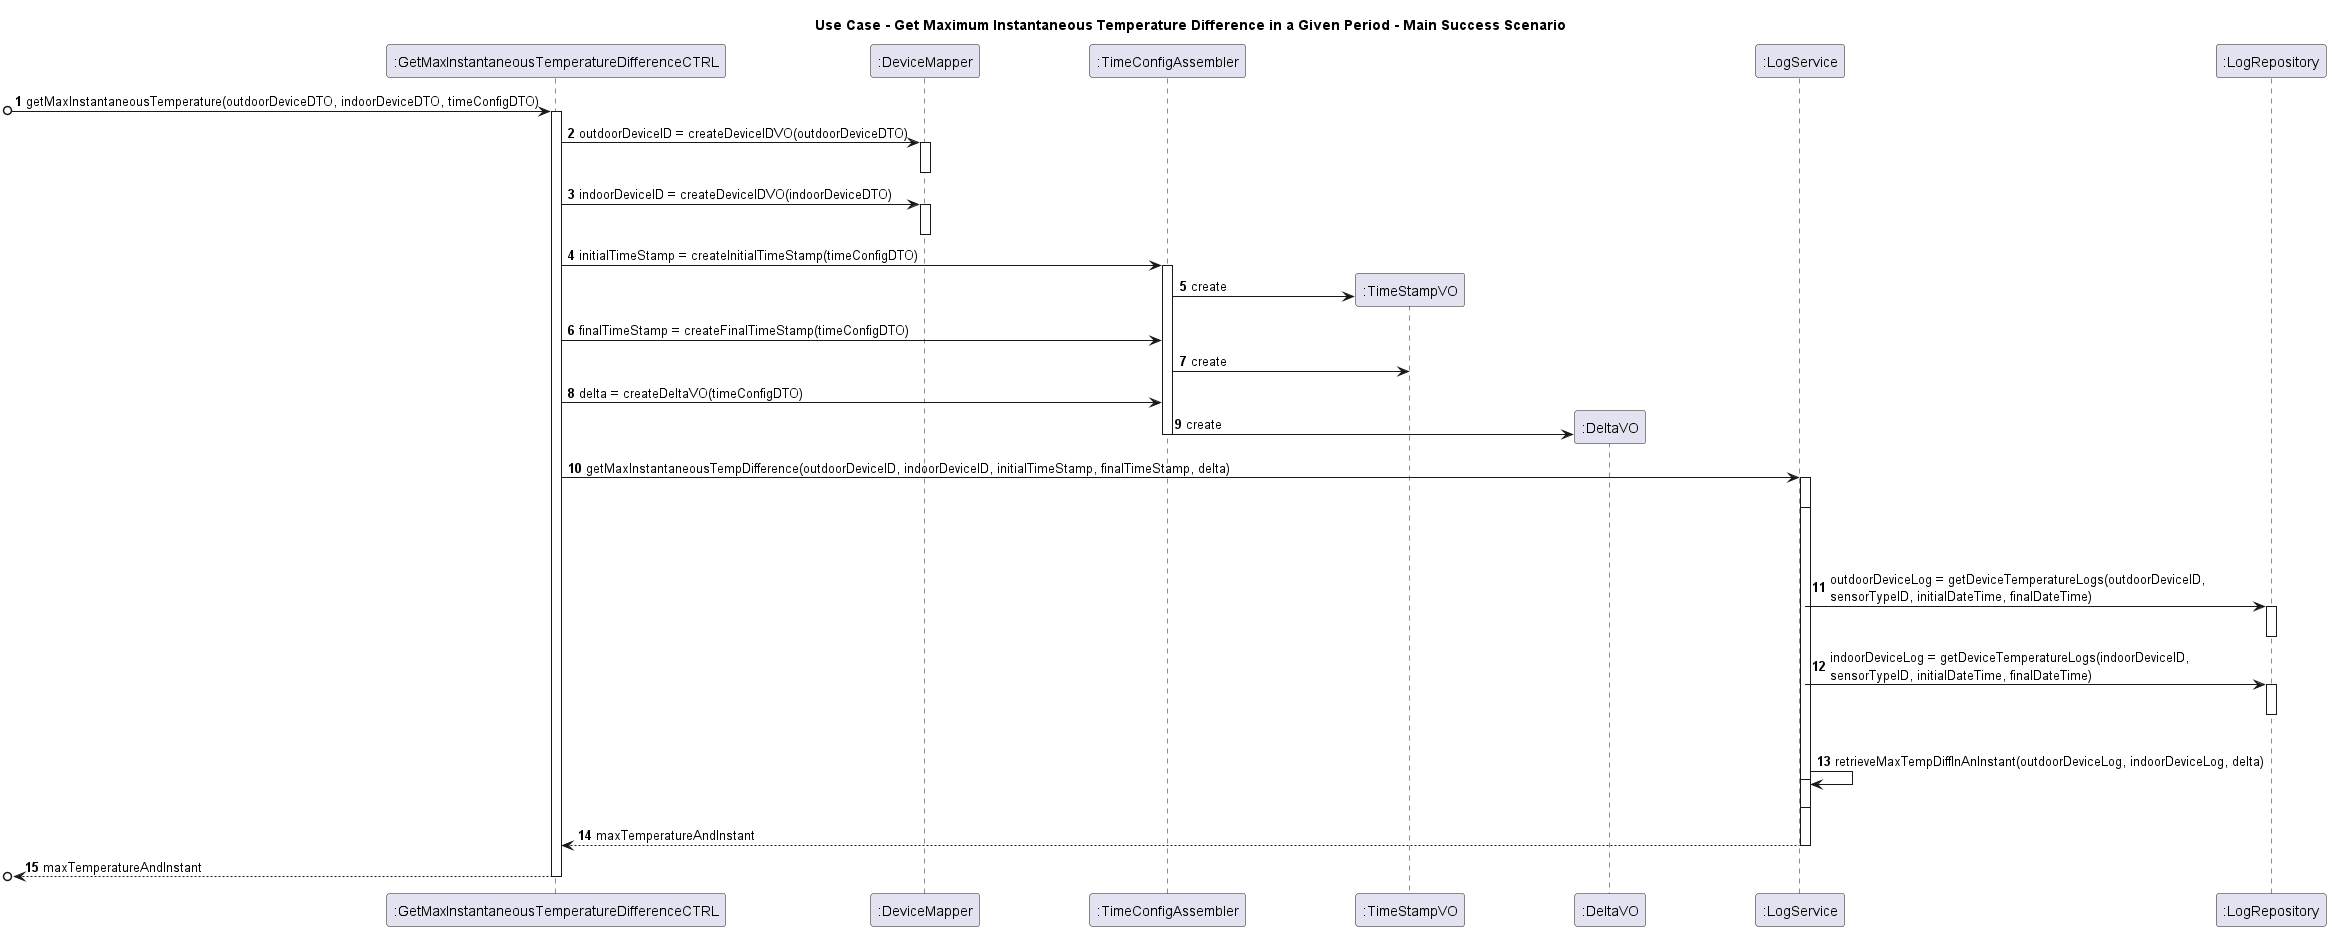

The diagram above was rendered by PlantUML. Its source (embedded in the PNG):
@startuml

skinparam ParticipantPadding 50

autonumber
title Use Case - Get Maximum Instantaneous Temperature Difference in a Given Period - Main Success Scenario

participant ":GetMaxInstantaneousTemperatureDifferenceCTRL" as C
participant ":DeviceMapper" as DM
participant ":TimeConfigAssembler" as TCA
participant ":TimeStampVO" as TS
participant ":DeltaVO" as DV
participant ":LogService" as LS
participant ":LogRepository" as LR


[o-> C : getMaxInstantaneousTemperature(outdoorDeviceDTO, indoorDeviceDTO, timeConfigDTO)
activate C

C -> DM : outdoorDeviceID = createDeviceIDVO(outdoorDeviceDTO)
activate DM
deactivate DM

C -> DM : indoorDeviceID = createDeviceIDVO(indoorDeviceDTO)
activate DM
deactivate DM

C -> TCA : initialTimeStamp = createInitialTimeStamp(timeConfigDTO)
activate TCA
create TS
TCA -> TS : create




C -> TCA : finalTimeStamp = createFinalTimeStamp(timeConfigDTO)
TCA -> TS : create

C -> TCA : delta = createDeltaVO(timeConfigDTO)

create DV
TCA -> DV : create
deactivate TCA

C -> LS : getMaxInstantaneousTempDifference(outdoorDeviceID, indoorDeviceID, initialTimeStamp, finalTimeStamp, delta)
activate LS

|||

activate LS
deactivate LS
|||
LS -> LR : outdoorDeviceLog = getDeviceTemperatureLogs(outdoorDeviceID,\nsensorTypeID, initialDateTime, finalDateTime)
activate LR
deactivate LR

LS -> LR : indoorDeviceLog = getDeviceTemperatureLogs(indoorDeviceID,\nsensorTypeID, initialDateTime, finalDateTime)
activate LR
deactivate LR
|||

LS -> LS : retrieveMaxTempDiffInAnInstant(outdoorDeviceLog, indoorDeviceLog, delta)
activate LS
deactivate LS
LS --> C : maxTemperatureAndInstant
deactivate LS

[o<-- C : maxTemperatureAndInstant
deactivate C

@enduml